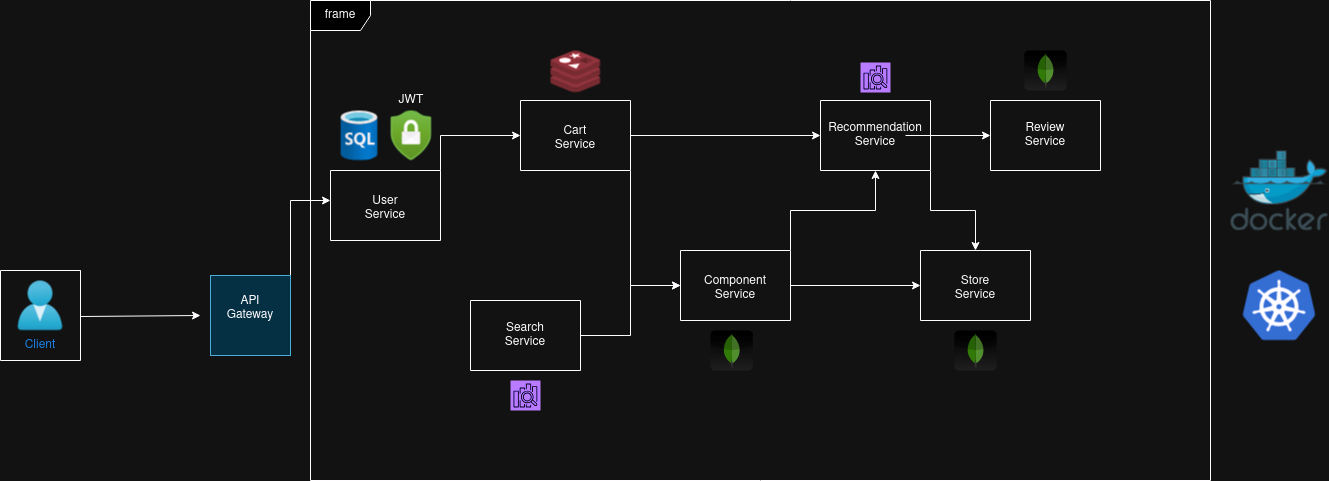

The diagram above was exported from draw.io. Its source (the exported page's mxGraphModel, read from the mxfile embedded in the PNG):
<mxGraphModel dx="2327" dy="823" grid="1" gridSize="10" guides="1" tooltips="1" connect="1" arrows="1" fold="1" page="1" pageScale="1" pageWidth="850" pageHeight="1100" math="0" shadow="0">
  <root>
    <mxCell id="0" />
    <mxCell id="1" parent="0" />
    <mxCell id="J69_tRvtiRPlGIT4uxlo-11" value="frame" style="shape=umlFrame;whiteSpace=wrap;html=1;pointerEvents=0;" parent="1" vertex="1">
      <mxGeometry x="180" y="130" width="900" height="480" as="geometry" />
    </mxCell>
    <mxCell id="J69_tRvtiRPlGIT4uxlo-12" value="" style="image;sketch=0;aspect=fixed;html=1;points=[];align=center;fontSize=12;image=img/lib/mscae/Docker.svg;" parent="1" vertex="1">
      <mxGeometry x="1100" y="280" width="97.56" height="80" as="geometry" />
    </mxCell>
    <mxCell id="J69_tRvtiRPlGIT4uxlo-13" value="" style="image;sketch=0;aspect=fixed;html=1;points=[];align=center;fontSize=12;image=img/lib/mscae/Kubernetes.svg;" parent="1" vertex="1">
      <mxGeometry x="1112.3200000000002" y="400" width="72.92" height="70" as="geometry" />
    </mxCell>
    <mxCell id="J69_tRvtiRPlGIT4uxlo-19" style="edgeStyle=orthogonalEdgeStyle;rounded=0;orthogonalLoop=1;jettySize=auto;html=1;exitX=1;exitY=0;exitDx=0;exitDy=0;" parent="1" source="J69_tRvtiRPlGIT4uxlo-18" edge="1">
      <mxGeometry relative="1" as="geometry">
        <mxPoint x="70" y="445" as="targetPoint" />
        <Array as="points">
          <mxPoint x="-50" y="446" />
        </Array>
      </mxGeometry>
    </mxCell>
    <mxCell id="J69_tRvtiRPlGIT4uxlo-18" value="" style="swimlane;startSize=0;" parent="1" vertex="1">
      <mxGeometry x="-130" y="400" width="80" height="90" as="geometry" />
    </mxCell>
    <mxCell id="J69_tRvtiRPlGIT4uxlo-14" value="" style="image;aspect=fixed;html=1;points=[];align=center;fontSize=12;image=img/lib/azure2/identity/Users.svg;" parent="J69_tRvtiRPlGIT4uxlo-18" vertex="1">
      <mxGeometry x="17.14" y="10" width="45.71" height="50" as="geometry" />
    </mxCell>
    <mxCell id="J69_tRvtiRPlGIT4uxlo-16" value="&lt;font data-darkreader-inline-color=&quot;&quot; style=&quot;--darkreader-inline-color: #3da8ff;&quot; color=&quot;#3399ff&quot;&gt;Client&lt;/font&gt;" style="text;strokeColor=none;align=center;fillColor=none;html=1;verticalAlign=middle;whiteSpace=wrap;rounded=0;" parent="J69_tRvtiRPlGIT4uxlo-18" vertex="1">
      <mxGeometry x="10" y="60" width="60" height="30" as="geometry" />
    </mxCell>
    <mxCell id="J69_tRvtiRPlGIT4uxlo-25" style="edgeStyle=orthogonalEdgeStyle;rounded=0;orthogonalLoop=1;jettySize=auto;html=1;exitX=1;exitY=0;exitDx=0;exitDy=0;" parent="1" source="J69_tRvtiRPlGIT4uxlo-22" edge="1">
      <mxGeometry relative="1" as="geometry">
        <mxPoint x="200" y="330" as="targetPoint" />
        <Array as="points">
          <mxPoint x="160" y="330" />
        </Array>
      </mxGeometry>
    </mxCell>
    <mxCell id="J69_tRvtiRPlGIT4uxlo-22" value="&lt;div&gt;API&lt;/div&gt;&lt;div&gt;Gateway&lt;/div&gt;&lt;div&gt;&lt;br&gt;&lt;/div&gt;" style="whiteSpace=wrap;html=1;aspect=fixed;fillColor=#b1ddf0;strokeColor=#10739e;" parent="1" vertex="1">
      <mxGeometry x="80" y="405" width="80" height="80" as="geometry" />
    </mxCell>
    <mxCell id="J69_tRvtiRPlGIT4uxlo-42" style="edgeStyle=orthogonalEdgeStyle;rounded=0;orthogonalLoop=1;jettySize=auto;html=1;exitX=1;exitY=0;exitDx=0;exitDy=0;entryX=0;entryY=0.5;entryDx=0;entryDy=0;" parent="1" source="J69_tRvtiRPlGIT4uxlo-35" target="J69_tRvtiRPlGIT4uxlo-40" edge="1">
      <mxGeometry relative="1" as="geometry" />
    </mxCell>
    <mxCell id="J69_tRvtiRPlGIT4uxlo-35" value="" style="swimlane;startSize=0;" parent="1" vertex="1">
      <mxGeometry x="200" y="300" width="110" height="70" as="geometry" />
    </mxCell>
    <mxCell id="J69_tRvtiRPlGIT4uxlo-39" value="&lt;div&gt;User Service&lt;/div&gt;&lt;div&gt;&lt;br&gt;&lt;/div&gt;" style="text;strokeColor=none;align=center;fillColor=none;html=1;verticalAlign=middle;whiteSpace=wrap;rounded=0;" parent="J69_tRvtiRPlGIT4uxlo-35" vertex="1">
      <mxGeometry x="25" y="30" width="60" height="30" as="geometry" />
    </mxCell>
    <mxCell id="J69_tRvtiRPlGIT4uxlo-45" style="edgeStyle=orthogonalEdgeStyle;rounded=0;orthogonalLoop=1;jettySize=auto;html=1;exitX=1;exitY=1;exitDx=0;exitDy=0;entryX=0;entryY=0.5;entryDx=0;entryDy=0;" parent="1" source="J69_tRvtiRPlGIT4uxlo-40" target="J69_tRvtiRPlGIT4uxlo-43" edge="1">
      <mxGeometry relative="1" as="geometry" />
    </mxCell>
    <mxCell id="J69_tRvtiRPlGIT4uxlo-50" style="edgeStyle=orthogonalEdgeStyle;rounded=0;orthogonalLoop=1;jettySize=auto;html=1;exitX=1;exitY=0.5;exitDx=0;exitDy=0;entryX=0;entryY=0.5;entryDx=0;entryDy=0;" parent="1" source="J69_tRvtiRPlGIT4uxlo-40" target="J69_tRvtiRPlGIT4uxlo-46" edge="1">
      <mxGeometry relative="1" as="geometry" />
    </mxCell>
    <mxCell id="J69_tRvtiRPlGIT4uxlo-40" value="" style="swimlane;startSize=0;" parent="1" vertex="1">
      <mxGeometry x="390" y="230" width="110" height="70" as="geometry" />
    </mxCell>
    <mxCell id="J69_tRvtiRPlGIT4uxlo-41" value="&lt;div&gt;Cart &lt;br&gt;&lt;/div&gt;&lt;div&gt;Service&lt;/div&gt;&lt;div&gt;&lt;br&gt;&lt;/div&gt;" style="text;strokeColor=none;align=center;fillColor=none;html=1;verticalAlign=middle;whiteSpace=wrap;rounded=0;" parent="J69_tRvtiRPlGIT4uxlo-40" vertex="1">
      <mxGeometry x="25" y="30" width="60" height="30" as="geometry" />
    </mxCell>
    <mxCell id="J69_tRvtiRPlGIT4uxlo-56" style="edgeStyle=orthogonalEdgeStyle;rounded=0;orthogonalLoop=1;jettySize=auto;html=1;exitX=1;exitY=0.5;exitDx=0;exitDy=0;entryX=0;entryY=0.5;entryDx=0;entryDy=0;" parent="1" source="J69_tRvtiRPlGIT4uxlo-43" target="J69_tRvtiRPlGIT4uxlo-52" edge="1">
      <mxGeometry relative="1" as="geometry" />
    </mxCell>
    <mxCell id="J69_tRvtiRPlGIT4uxlo-43" value="" style="swimlane;startSize=0;" parent="1" vertex="1">
      <mxGeometry x="550" y="380" width="110" height="70" as="geometry" />
    </mxCell>
    <mxCell id="J69_tRvtiRPlGIT4uxlo-44" value="&lt;div&gt;Component&lt;/div&gt;&lt;div&gt;Service&lt;/div&gt;&lt;div&gt;&lt;br&gt;&lt;/div&gt;" style="text;strokeColor=none;align=center;fillColor=none;html=1;verticalAlign=middle;whiteSpace=wrap;rounded=0;" parent="J69_tRvtiRPlGIT4uxlo-43" vertex="1">
      <mxGeometry x="25" y="30" width="60" height="30" as="geometry" />
    </mxCell>
    <mxCell id="J69_tRvtiRPlGIT4uxlo-55" style="edgeStyle=orthogonalEdgeStyle;rounded=0;orthogonalLoop=1;jettySize=auto;html=1;exitX=1;exitY=1;exitDx=0;exitDy=0;entryX=0.5;entryY=0;entryDx=0;entryDy=0;" parent="1" source="J69_tRvtiRPlGIT4uxlo-46" target="J69_tRvtiRPlGIT4uxlo-52" edge="1">
      <mxGeometry relative="1" as="geometry" />
    </mxCell>
    <mxCell id="J69_tRvtiRPlGIT4uxlo-46" value="" style="swimlane;startSize=0;" parent="1" vertex="1">
      <mxGeometry x="690" y="230" width="110" height="70" as="geometry" />
    </mxCell>
    <mxCell id="J69_tRvtiRPlGIT4uxlo-47" value="&lt;div&gt;Recommendation&lt;/div&gt;&lt;div&gt;Service&lt;br&gt;&lt;/div&gt;" style="text;strokeColor=none;align=center;fillColor=none;html=1;verticalAlign=middle;whiteSpace=wrap;rounded=0;" parent="J69_tRvtiRPlGIT4uxlo-46" vertex="1">
      <mxGeometry x="25" y="20" width="60" height="30" as="geometry" />
    </mxCell>
    <mxCell id="J69_tRvtiRPlGIT4uxlo-51" style="edgeStyle=orthogonalEdgeStyle;rounded=0;orthogonalLoop=1;jettySize=auto;html=1;exitX=1;exitY=0;exitDx=0;exitDy=0;entryX=0.5;entryY=1;entryDx=0;entryDy=0;" parent="1" source="J69_tRvtiRPlGIT4uxlo-43" target="J69_tRvtiRPlGIT4uxlo-46" edge="1">
      <mxGeometry relative="1" as="geometry" />
    </mxCell>
    <mxCell id="J69_tRvtiRPlGIT4uxlo-52" value="" style="swimlane;startSize=0;" parent="1" vertex="1">
      <mxGeometry x="790" y="380" width="110" height="70" as="geometry" />
    </mxCell>
    <mxCell id="J69_tRvtiRPlGIT4uxlo-53" value="&lt;div&gt;Store&lt;/div&gt;&lt;div&gt;Service&lt;/div&gt;&lt;div&gt;&lt;br&gt;&lt;/div&gt;" style="text;strokeColor=none;align=center;fillColor=none;html=1;verticalAlign=middle;whiteSpace=wrap;rounded=0;" parent="J69_tRvtiRPlGIT4uxlo-52" vertex="1">
      <mxGeometry x="25" y="30" width="60" height="30" as="geometry" />
    </mxCell>
    <mxCell id="J69_tRvtiRPlGIT4uxlo-57" value="" style="swimlane;startSize=0;" parent="1" vertex="1">
      <mxGeometry x="860" y="230" width="110" height="70" as="geometry" />
    </mxCell>
    <mxCell id="J69_tRvtiRPlGIT4uxlo-58" value="&lt;div&gt;Review&lt;/div&gt;&lt;div&gt;Service&lt;br&gt;&lt;/div&gt;" style="text;strokeColor=none;align=center;fillColor=none;html=1;verticalAlign=middle;whiteSpace=wrap;rounded=0;" parent="J69_tRvtiRPlGIT4uxlo-57" vertex="1">
      <mxGeometry x="25" y="20" width="60" height="30" as="geometry" />
    </mxCell>
    <mxCell id="J69_tRvtiRPlGIT4uxlo-59" style="edgeStyle=orthogonalEdgeStyle;rounded=0;orthogonalLoop=1;jettySize=auto;html=1;entryX=0;entryY=0.5;entryDx=0;entryDy=0;" parent="1" source="J69_tRvtiRPlGIT4uxlo-47" target="J69_tRvtiRPlGIT4uxlo-57" edge="1">
      <mxGeometry relative="1" as="geometry" />
    </mxCell>
    <mxCell id="J69_tRvtiRPlGIT4uxlo-62" style="edgeStyle=orthogonalEdgeStyle;rounded=0;orthogonalLoop=1;jettySize=auto;html=1;exitX=1;exitY=0.5;exitDx=0;exitDy=0;entryX=0;entryY=0.5;entryDx=0;entryDy=0;" parent="1" source="J69_tRvtiRPlGIT4uxlo-60" target="J69_tRvtiRPlGIT4uxlo-43" edge="1">
      <mxGeometry relative="1" as="geometry" />
    </mxCell>
    <mxCell id="J69_tRvtiRPlGIT4uxlo-60" value="" style="swimlane;startSize=0;" parent="1" vertex="1">
      <mxGeometry x="340" y="430" width="110" height="70" as="geometry" />
    </mxCell>
    <mxCell id="J69_tRvtiRPlGIT4uxlo-61" value="&lt;div&gt;Search&lt;/div&gt;&lt;div&gt;Service&lt;br&gt;&lt;/div&gt;" style="text;strokeColor=none;align=center;fillColor=none;html=1;verticalAlign=middle;whiteSpace=wrap;rounded=0;" parent="J69_tRvtiRPlGIT4uxlo-60" vertex="1">
      <mxGeometry x="25" y="20" width="60" height="30" as="geometry" />
    </mxCell>
    <mxCell id="J69_tRvtiRPlGIT4uxlo-63" value="" style="dashed=0;outlineConnect=0;html=1;align=center;labelPosition=center;verticalLabelPosition=bottom;verticalAlign=top;shape=mxgraph.webicons.mongodb;gradientColor=#DFDEDE" parent="1" vertex="1">
      <mxGeometry x="580" y="460" width="42.4" height="40" as="geometry" />
    </mxCell>
    <mxCell id="J69_tRvtiRPlGIT4uxlo-64" value="" style="image;aspect=fixed;html=1;points=[];align=center;fontSize=12;image=img/lib/azure2/databases/SQL_Database.svg;" parent="1" vertex="1">
      <mxGeometry x="210" y="240" width="37.5" height="50" as="geometry" />
    </mxCell>
    <mxCell id="J69_tRvtiRPlGIT4uxlo-65" value="" style="image;sketch=0;aspect=fixed;html=1;points=[];align=center;fontSize=12;image=img/lib/mscae/Cache_Redis_Product.svg;" parent="1" vertex="1">
      <mxGeometry x="420" y="180" width="50" height="42" as="geometry" />
    </mxCell>
    <mxCell id="J69_tRvtiRPlGIT4uxlo-67" value="" style="dashed=0;outlineConnect=0;html=1;align=center;labelPosition=center;verticalLabelPosition=bottom;verticalAlign=top;shape=mxgraph.webicons.mongodb;gradientColor=#DFDEDE" parent="1" vertex="1">
      <mxGeometry x="823.8" y="460" width="42.4" height="40" as="geometry" />
    </mxCell>
    <mxCell id="J69_tRvtiRPlGIT4uxlo-72" value="" style="sketch=0;points=[[0,0,0],[0.25,0,0],[0.5,0,0],[0.75,0,0],[1,0,0],[0,1,0],[0.25,1,0],[0.5,1,0],[0.75,1,0],[1,1,0],[0,0.25,0],[0,0.5,0],[0,0.75,0],[1,0.25,0],[1,0.5,0],[1,0.75,0]];outlineConnect=0;fontColor=#232F3E;fillColor=#8C4FFF;strokeColor=#ffffff;dashed=0;verticalLabelPosition=bottom;verticalAlign=top;align=center;html=1;fontSize=12;fontStyle=0;aspect=fixed;shape=mxgraph.aws4.resourceIcon;resIcon=mxgraph.aws4.elasticsearch_service;" parent="1" vertex="1">
      <mxGeometry x="730" y="192" width="30" height="30" as="geometry" />
    </mxCell>
    <mxCell id="J69_tRvtiRPlGIT4uxlo-73" value="" style="dashed=0;outlineConnect=0;html=1;align=center;labelPosition=center;verticalLabelPosition=bottom;verticalAlign=top;shape=mxgraph.webicons.mongodb;gradientColor=#DFDEDE" parent="1" vertex="1">
      <mxGeometry x="893.8" y="180" width="42.4" height="40" as="geometry" />
    </mxCell>
    <mxCell id="J69_tRvtiRPlGIT4uxlo-74" value="" style="sketch=0;points=[[0,0,0],[0.25,0,0],[0.5,0,0],[0.75,0,0],[1,0,0],[0,1,0],[0.25,1,0],[0.5,1,0],[0.75,1,0],[1,1,0],[0,0.25,0],[0,0.5,0],[0,0.75,0],[1,0.25,0],[1,0.5,0],[1,0.75,0]];outlineConnect=0;fontColor=#232F3E;fillColor=#8C4FFF;strokeColor=#ffffff;dashed=0;verticalLabelPosition=bottom;verticalAlign=top;align=center;html=1;fontSize=12;fontStyle=0;aspect=fixed;shape=mxgraph.aws4.resourceIcon;resIcon=mxgraph.aws4.elasticsearch_service;" parent="1" vertex="1">
      <mxGeometry x="380" y="510" width="30" height="30" as="geometry" />
    </mxCell>
    <mxCell id="J69_tRvtiRPlGIT4uxlo-75" value="" style="image;aspect=fixed;html=1;points=[];align=center;fontSize=12;image=img/lib/azure2/security/Security_Center.svg;" parent="1" vertex="1">
      <mxGeometry x="260" y="240" width="41.18" height="50" as="geometry" />
    </mxCell>
    <mxCell id="J69_tRvtiRPlGIT4uxlo-76" value="&lt;div&gt;JWT&lt;/div&gt;&lt;div&gt;&lt;br&gt;&lt;/div&gt;" style="text;strokeColor=none;align=center;fillColor=none;html=1;verticalAlign=middle;whiteSpace=wrap;rounded=0;" parent="1" vertex="1">
      <mxGeometry x="250.59" y="222" width="60" height="30" as="geometry" />
    </mxCell>
  </root>
</mxGraphModel>